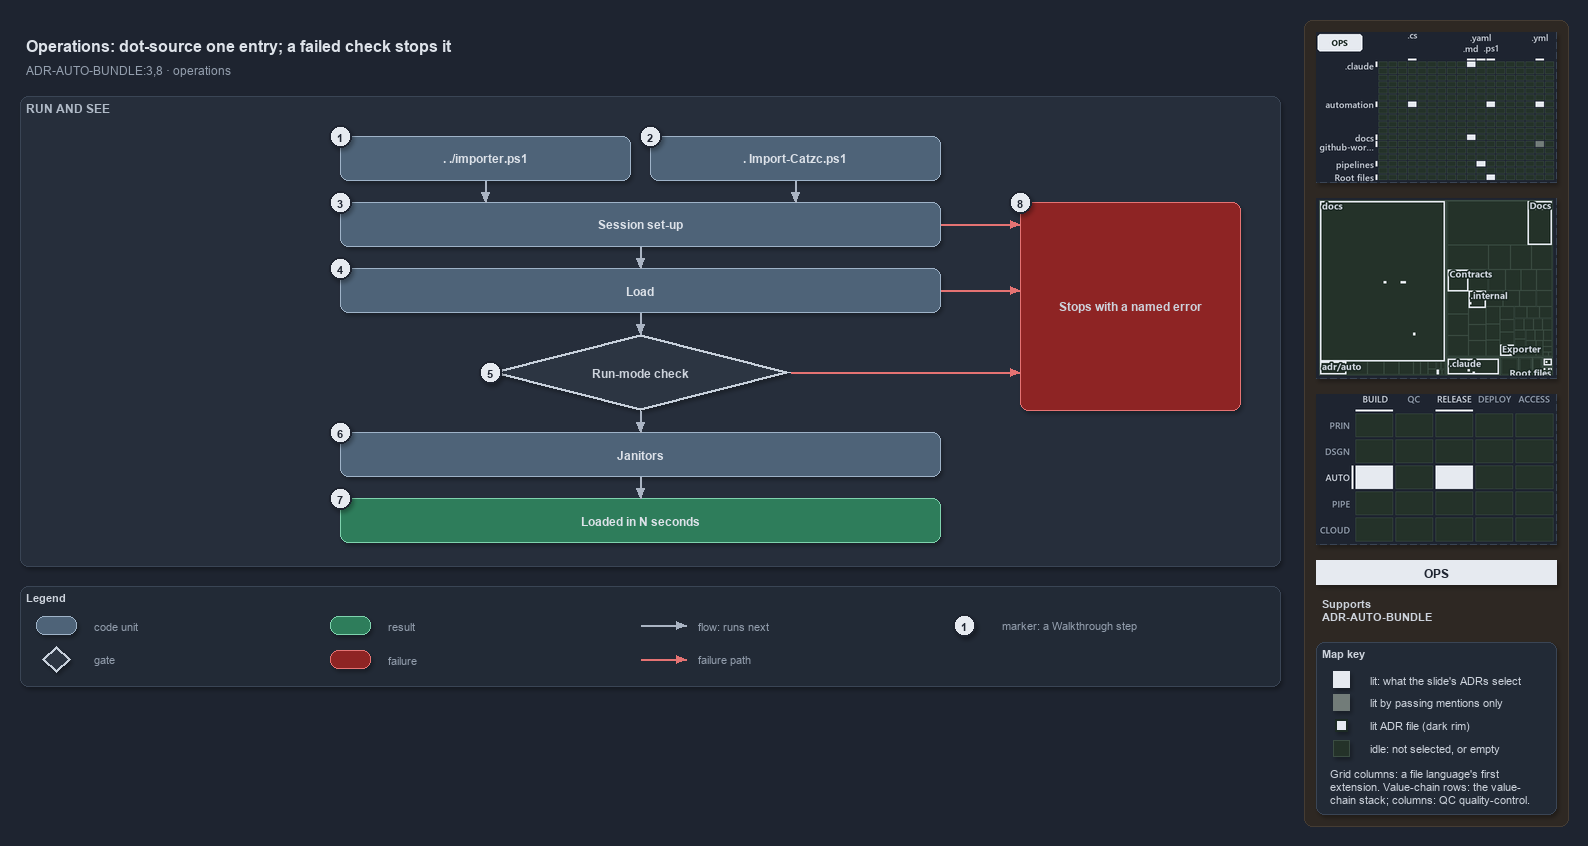

The diagram above was exported from draw.io. Its source (the exported page's mxGraphModel, read from the mxfile embedded in the PNG):
<mxGraphModel dx="1024" dy="768" grid="0" gridSize="10" guides="1" tooltips="1" connect="1" arrows="1" fold="1" page="1" pageScale="1" pageWidth="1572" pageHeight="690" background="#1E2430" math="0" shadow="1">
  <root>
    <mxCell id="0" />
    <mxCell id="1" parent="0" />
    <mxCell id="sidebar-bg" value="" style="rounded=1;arcSize=2;html=1;fillColor=#2E2823;strokeColor=#453C33;shadow=0;" vertex="1" parent="1">
      <mxGeometry x="1304" y="4" width="264" height="806" as="geometry" />
    </mxCell>
    <mxCell id="title" value="Operations: dot-source one entry; a failed check stops it" style="text;html=1;align=left;verticalAlign=middle;fontSize=16;fontStyle=1;fontColor=#DDE2E9;" vertex="1" parent="1">
      <mxGeometry x="20" y="14" width="1260" height="30" as="geometry" />
    </mxCell>
    <mxCell id="subtitle" value="ADR-AUTO-BUNDLE:3,8 &amp;#183; operations" style="text;html=1;align=left;verticalAlign=middle;fontSize=12;fontColor=#949FAE;" vertex="1" parent="1">
      <mxGeometry x="20" y="44" width="1240" height="20" as="geometry" />
    </mxCell>
    <mxCell id="band-run" value="RUN AND SEE" style="rounded=1;html=1;arcSize=3;fillColor=#262E3B;strokeColor=#3A4555;verticalAlign=top;align=left;spacingLeft=8;fontStyle=1;fontSize=12;fontColor=#B0BAC7;" vertex="1" parent="1">
      <mxGeometry x="20" y="80" width="1260" height="470" as="geometry" />
    </mxCell>
    <mxCell id="g-src" value="&lt;b&gt;. ./importer.ps1&lt;/b&gt;" style="rounded=1;whiteSpace=wrap;html=1;arcSize=20;fillColor=#4E6378;strokeColor=#9FB3C8;fontColor=#DDE2E9;fontSize=12;" vertex="1" parent="1">
      <mxGeometry x="340" y="120" width="290" height="44" as="geometry" />
    </mxCell>
    <mxCell id="g-bld" value="&lt;b&gt;. Import-Catzc.ps1&lt;/b&gt;" style="rounded=1;whiteSpace=wrap;html=1;arcSize=20;fillColor=#4E6378;strokeColor=#9FB3C8;fontColor=#DDE2E9;fontSize=12;" vertex="1" parent="1">
      <mxGeometry x="650" y="120" width="290" height="44" as="geometry" />
    </mxCell>
    <mxCell id="g-setup" value="&lt;b&gt;Session set-up&lt;/b&gt;" style="rounded=1;whiteSpace=wrap;html=1;arcSize=20;fillColor=#4E6378;strokeColor=#9FB3C8;fontColor=#DDE2E9;fontSize=12;" vertex="1" parent="1">
      <mxGeometry x="340" y="186" width="600" height="44" as="geometry" />
    </mxCell>
    <mxCell id="g-load" value="&lt;b&gt;Load&lt;/b&gt;" style="rounded=1;whiteSpace=wrap;html=1;arcSize=20;fillColor=#4E6378;strokeColor=#9FB3C8;fontColor=#DDE2E9;fontSize=12;" vertex="1" parent="1">
      <mxGeometry x="340" y="252" width="600" height="44" as="geometry" />
    </mxCell>
    <mxCell id="g-check" value="&lt;b&gt;Run-mode check&lt;/b&gt;" style="rhombus;whiteSpace=wrap;html=1;fillColor=#2C3542;strokeColor=#C7D0DB;strokeWidth=3;fontSize=12;fontColor=#CDD3DC;" vertex="1" parent="1">
      <mxGeometry x="490" y="318" width="300" height="76" as="geometry" />
    </mxCell>
    <mxCell id="g-janitors" value="&lt;b&gt;Janitors&lt;/b&gt;" style="rounded=1;whiteSpace=wrap;html=1;arcSize=20;fillColor=#4E6378;strokeColor=#9FB3C8;fontColor=#DDE2E9;fontSize=12;" vertex="1" parent="1">
      <mxGeometry x="340" y="416" width="600" height="44" as="geometry" />
    </mxCell>
    <mxCell id="g-loaded" value="&lt;b&gt;Loaded in N seconds&lt;/b&gt;" style="rounded=1;whiteSpace=wrap;html=1;arcSize=20;fillColor=#2E7D5B;strokeColor=#7FD3AE;fontColor=#DDE2E9;fontSize=12;" vertex="1" parent="1">
      <mxGeometry x="340" y="482" width="600" height="44" as="geometry" />
    </mxCell>
    <mxCell id="g-stop" value="&lt;b&gt;Stops with a named error&lt;/b&gt;" style="rounded=1;whiteSpace=wrap;html=1;arcSize=20;fillColor=#8E2424;strokeColor=#E57373;fontSize=12;" vertex="1" parent="1">
      <mxGeometry x="1020" y="186" width="220" height="208" as="geometry" />
    </mxCell>
    <mxCell id="p-edge-src-setup-a" value="" style="text;html=1;strokeColor=none;fillColor=none;" vertex="1" parent="1">
      <mxGeometry x="485" y="164" width="1" height="1" as="geometry" />
    </mxCell>
    <mxCell id="p-edge-src-setup-b" value="" style="text;html=1;strokeColor=none;fillColor=none;" vertex="1" parent="1">
      <mxGeometry x="485" y="186" width="1" height="1" as="geometry" />
    </mxCell>
    <mxCell id="edge-src-setup" value="" style="edgeStyle=orthogonalEdgeStyle;rounded=1;html=1;endArrow=block;strokeColor=#AAB4C3;fontColor=#CDD3DC;shadow=0;" edge="1" parent="1" source="p-edge-src-setup-a" target="p-edge-src-setup-b">
      <mxGeometry relative="1" as="geometry" />
    </mxCell>
    <mxCell id="p-edge-bld-setup-a" value="" style="text;html=1;strokeColor=none;fillColor=none;" vertex="1" parent="1">
      <mxGeometry x="795" y="164" width="1" height="1" as="geometry" />
    </mxCell>
    <mxCell id="p-edge-bld-setup-b" value="" style="text;html=1;strokeColor=none;fillColor=none;" vertex="1" parent="1">
      <mxGeometry x="795" y="186" width="1" height="1" as="geometry" />
    </mxCell>
    <mxCell id="edge-bld-setup" value="" style="edgeStyle=orthogonalEdgeStyle;rounded=1;html=1;endArrow=block;strokeColor=#AAB4C3;fontColor=#CDD3DC;shadow=0;" edge="1" parent="1" source="p-edge-bld-setup-a" target="p-edge-bld-setup-b">
      <mxGeometry relative="1" as="geometry" />
    </mxCell>
    <mxCell id="p-edge-next-1-a" value="" style="text;html=1;strokeColor=none;fillColor=none;" vertex="1" parent="1">
      <mxGeometry x="640" y="230" width="1" height="1" as="geometry" />
    </mxCell>
    <mxCell id="p-edge-next-1-b" value="" style="text;html=1;strokeColor=none;fillColor=none;" vertex="1" parent="1">
      <mxGeometry x="640" y="252" width="1" height="1" as="geometry" />
    </mxCell>
    <mxCell id="edge-next-1" value="" style="edgeStyle=orthogonalEdgeStyle;rounded=1;html=1;endArrow=block;strokeColor=#AAB4C3;fontColor=#CDD3DC;shadow=0;" edge="1" parent="1" source="p-edge-next-1-a" target="p-edge-next-1-b">
      <mxGeometry relative="1" as="geometry" />
    </mxCell>
    <mxCell id="p-edge-next-2-a" value="" style="text;html=1;strokeColor=none;fillColor=none;" vertex="1" parent="1">
      <mxGeometry x="640" y="296" width="1" height="1" as="geometry" />
    </mxCell>
    <mxCell id="p-edge-next-2-b" value="" style="text;html=1;strokeColor=none;fillColor=none;" vertex="1" parent="1">
      <mxGeometry x="640" y="318" width="1" height="1" as="geometry" />
    </mxCell>
    <mxCell id="edge-next-2" value="" style="edgeStyle=orthogonalEdgeStyle;rounded=1;html=1;endArrow=block;strokeColor=#AAB4C3;fontColor=#CDD3DC;shadow=0;" edge="1" parent="1" source="p-edge-next-2-a" target="p-edge-next-2-b">
      <mxGeometry relative="1" as="geometry" />
    </mxCell>
    <mxCell id="p-edge-next-3-a" value="" style="text;html=1;strokeColor=none;fillColor=none;" vertex="1" parent="1">
      <mxGeometry x="640" y="394" width="1" height="1" as="geometry" />
    </mxCell>
    <mxCell id="p-edge-next-3-b" value="" style="text;html=1;strokeColor=none;fillColor=none;" vertex="1" parent="1">
      <mxGeometry x="640" y="416" width="1" height="1" as="geometry" />
    </mxCell>
    <mxCell id="edge-next-3" value="" style="edgeStyle=orthogonalEdgeStyle;rounded=1;html=1;endArrow=block;strokeColor=#AAB4C3;fontColor=#CDD3DC;shadow=0;" edge="1" parent="1" source="p-edge-next-3-a" target="p-edge-next-3-b">
      <mxGeometry relative="1" as="geometry" />
    </mxCell>
    <mxCell id="p-edge-next-4-a" value="" style="text;html=1;strokeColor=none;fillColor=none;" vertex="1" parent="1">
      <mxGeometry x="640" y="460" width="1" height="1" as="geometry" />
    </mxCell>
    <mxCell id="p-edge-next-4-b" value="" style="text;html=1;strokeColor=none;fillColor=none;" vertex="1" parent="1">
      <mxGeometry x="640" y="482" width="1" height="1" as="geometry" />
    </mxCell>
    <mxCell id="edge-next-4" value="" style="edgeStyle=orthogonalEdgeStyle;rounded=1;html=1;endArrow=block;strokeColor=#AAB4C3;fontColor=#CDD3DC;shadow=0;" edge="1" parent="1" source="p-edge-next-4-a" target="p-edge-next-4-b">
      <mxGeometry relative="1" as="geometry" />
    </mxCell>
    <mxCell id="p-fail-setup-a" value="" style="text;html=1;strokeColor=none;fillColor=none;" vertex="1" parent="1">
      <mxGeometry x="940" y="208" width="1" height="1" as="geometry" />
    </mxCell>
    <mxCell id="p-fail-setup-b" value="" style="text;html=1;strokeColor=none;fillColor=none;" vertex="1" parent="1">
      <mxGeometry x="1020" y="208" width="1" height="1" as="geometry" />
    </mxCell>
    <mxCell id="fail-setup" value="" style="edgeStyle=orthogonalEdgeStyle;rounded=1;html=1;endArrow=block;strokeColor=#E57373;fontColor=#CDD3DC;shadow=0;" edge="1" parent="1" source="p-fail-setup-a" target="p-fail-setup-b">
      <mxGeometry relative="1" as="geometry" />
    </mxCell>
    <mxCell id="p-fail-load-a" value="" style="text;html=1;strokeColor=none;fillColor=none;" vertex="1" parent="1">
      <mxGeometry x="940" y="274" width="1" height="1" as="geometry" />
    </mxCell>
    <mxCell id="p-fail-load-b" value="" style="text;html=1;strokeColor=none;fillColor=none;" vertex="1" parent="1">
      <mxGeometry x="1020" y="274" width="1" height="1" as="geometry" />
    </mxCell>
    <mxCell id="fail-load" value="" style="edgeStyle=orthogonalEdgeStyle;rounded=1;html=1;endArrow=block;strokeColor=#E57373;fontColor=#CDD3DC;shadow=0;" edge="1" parent="1" source="p-fail-load-a" target="p-fail-load-b">
      <mxGeometry relative="1" as="geometry" />
    </mxCell>
    <mxCell id="p-fail-check-a" value="" style="text;html=1;strokeColor=none;fillColor=none;" vertex="1" parent="1">
      <mxGeometry x="790" y="356" width="1" height="1" as="geometry" />
    </mxCell>
    <mxCell id="p-fail-check-b" value="" style="text;html=1;strokeColor=none;fillColor=none;" vertex="1" parent="1">
      <mxGeometry x="1020" y="356" width="1" height="1" as="geometry" />
    </mxCell>
    <mxCell id="fail-check" value="" style="edgeStyle=orthogonalEdgeStyle;rounded=1;html=1;endArrow=block;strokeColor=#E57373;fontColor=#CDD3DC;shadow=0;" edge="1" parent="1" source="p-fail-check-a" target="p-fail-check-b">
      <mxGeometry relative="1" as="geometry" />
    </mxCell>
    <mxCell id="mark-1" value="1" style="ellipse;html=1;fillColor=#E6EAF0;strokeColor=#1E2430;strokeWidth=2;fontColor=#1E2430;fontStyle=1;fontSize=11;" vertex="1" parent="1">
      <mxGeometry x="329" y="109" width="22" height="22" as="geometry" />
    </mxCell>
    <mxCell id="mark-2" value="2" style="ellipse;html=1;fillColor=#E6EAF0;strokeColor=#1E2430;strokeWidth=2;fontColor=#1E2430;fontStyle=1;fontSize=11;" vertex="1" parent="1">
      <mxGeometry x="639" y="109" width="22" height="22" as="geometry" />
    </mxCell>
    <mxCell id="mark-3" value="3" style="ellipse;html=1;fillColor=#E6EAF0;strokeColor=#1E2430;strokeWidth=2;fontColor=#1E2430;fontStyle=1;fontSize=11;" vertex="1" parent="1">
      <mxGeometry x="329" y="175" width="22" height="22" as="geometry" />
    </mxCell>
    <mxCell id="mark-4" value="4" style="ellipse;html=1;fillColor=#E6EAF0;strokeColor=#1E2430;strokeWidth=2;fontColor=#1E2430;fontStyle=1;fontSize=11;" vertex="1" parent="1">
      <mxGeometry x="329" y="241" width="22" height="22" as="geometry" />
    </mxCell>
    <mxCell id="mark-5" value="5" style="ellipse;html=1;fillColor=#E6EAF0;strokeColor=#1E2430;strokeWidth=2;fontColor=#1E2430;fontStyle=1;fontSize=11;" vertex="1" parent="1">
      <mxGeometry x="479" y="345" width="22" height="22" as="geometry" />
    </mxCell>
    <mxCell id="mark-6" value="6" style="ellipse;html=1;fillColor=#E6EAF0;strokeColor=#1E2430;strokeWidth=2;fontColor=#1E2430;fontStyle=1;fontSize=11;" vertex="1" parent="1">
      <mxGeometry x="329" y="405" width="22" height="22" as="geometry" />
    </mxCell>
    <mxCell id="mark-7" value="7" style="ellipse;html=1;fillColor=#E6EAF0;strokeColor=#1E2430;strokeWidth=2;fontColor=#1E2430;fontStyle=1;fontSize=11;" vertex="1" parent="1">
      <mxGeometry x="329" y="471" width="22" height="22" as="geometry" />
    </mxCell>
    <mxCell id="mark-8" value="8" style="ellipse;html=1;fillColor=#E6EAF0;strokeColor=#1E2430;strokeWidth=2;fontColor=#1E2430;fontStyle=1;fontSize=11;" vertex="1" parent="1">
      <mxGeometry x="1009" y="175" width="22" height="22" as="geometry" />
    </mxCell>
    <mxCell id="legend" value="&lt;b&gt;Legend&lt;/b&gt;" style="rounded=1;whiteSpace=wrap;html=1;arcSize=6;fillColor=#222A36;strokeColor=#3A4555;align=left;verticalAlign=top;spacing=8;fontSize=11;fontColor=#CDD3DC;" vertex="1" parent="1">
      <mxGeometry x="20" y="570" width="1260" height="100" as="geometry" />
    </mxCell>
    <mxCell id="legend-0" value="" style="rounded=1;whiteSpace=wrap;html=1;arcSize=20;fillColor=#4E6378;strokeColor=#9FB3C8;fontColor=#DDE2E9;fontSize=12;" vertex="1" parent="1">
      <mxGeometry x="36" y="600" width="40" height="18" as="geometry" />
    </mxCell>
    <mxCell id="legend-0-text" value="code unit" style="text;html=1;align=left;verticalAlign=middle;fontSize=11;fontColor=#949FAE;" vertex="1" parent="1">
      <mxGeometry x="88" y="599" width="240" height="20" as="geometry" />
    </mxCell>
    <mxCell id="legend-1" value="" style="rhombus;whiteSpace=wrap;html=1;fillColor=#2C3542;strokeColor=#C7D0DB;strokeWidth=3;fontSize=12;fontColor=#CDD3DC;" vertex="1" parent="1">
      <mxGeometry x="42" y="630" width="28" height="26" as="geometry" />
    </mxCell>
    <mxCell id="legend-1-text" value="gate" style="text;html=1;align=left;verticalAlign=middle;fontSize=11;fontColor=#949FAE;" vertex="1" parent="1">
      <mxGeometry x="88" y="633" width="240" height="20" as="geometry" />
    </mxCell>
    <mxCell id="legend-2" value="" style="rounded=1;whiteSpace=wrap;html=1;arcSize=20;fillColor=#2E7D5B;strokeColor=#7FD3AE;fontColor=#DDE2E9;fontSize=12;" vertex="1" parent="1">
      <mxGeometry x="330" y="600" width="40" height="18" as="geometry" />
    </mxCell>
    <mxCell id="legend-2-text" value="result" style="text;html=1;align=left;verticalAlign=middle;fontSize=11;fontColor=#949FAE;" vertex="1" parent="1">
      <mxGeometry x="382" y="599" width="240" height="20" as="geometry" />
    </mxCell>
    <mxCell id="legend-3" value="" style="rounded=1;whiteSpace=wrap;html=1;arcSize=20;fillColor=#8E2424;strokeColor=#E57373;fontSize=12;" vertex="1" parent="1">
      <mxGeometry x="330" y="634" width="40" height="18" as="geometry" />
    </mxCell>
    <mxCell id="legend-3-text" value="failure" style="text;html=1;align=left;verticalAlign=middle;fontSize=11;fontColor=#949FAE;" vertex="1" parent="1">
      <mxGeometry x="382" y="633" width="240" height="20" as="geometry" />
    </mxCell>
    <mxCell id="p-legend-4-a" value="" style="text;html=1;strokeColor=none;fillColor=none;" vertex="1" parent="1">
      <mxGeometry x="640" y="609" width="1" height="1" as="geometry" />
    </mxCell>
    <mxCell id="p-legend-4-b" value="" style="text;html=1;strokeColor=none;fillColor=none;" vertex="1" parent="1">
      <mxGeometry x="686" y="609" width="1" height="1" as="geometry" />
    </mxCell>
    <mxCell id="legend-4" value="" style="edgeStyle=orthogonalEdgeStyle;rounded=1;html=1;endArrow=block;strokeColor=#AAB4C3;fontColor=#CDD3DC;shadow=0;" edge="1" parent="1" source="p-legend-4-a" target="p-legend-4-b">
      <mxGeometry relative="1" as="geometry" />
    </mxCell>
    <mxCell id="legend-4-text" value="flow: runs next" style="text;html=1;align=left;verticalAlign=middle;fontSize=11;fontColor=#949FAE;" vertex="1" parent="1">
      <mxGeometry x="692" y="599" width="240" height="20" as="geometry" />
    </mxCell>
    <mxCell id="p-legend-5-a" value="" style="text;html=1;strokeColor=none;fillColor=none;" vertex="1" parent="1">
      <mxGeometry x="640" y="643" width="1" height="1" as="geometry" />
    </mxCell>
    <mxCell id="p-legend-5-b" value="" style="text;html=1;strokeColor=none;fillColor=none;" vertex="1" parent="1">
      <mxGeometry x="686" y="643" width="1" height="1" as="geometry" />
    </mxCell>
    <mxCell id="legend-5" value="" style="edgeStyle=orthogonalEdgeStyle;rounded=1;html=1;endArrow=block;strokeColor=#E57373;fontColor=#CDD3DC;shadow=0;" edge="1" parent="1" source="p-legend-5-a" target="p-legend-5-b">
      <mxGeometry relative="1" as="geometry" />
    </mxCell>
    <mxCell id="legend-5-text" value="failure path" style="text;html=1;align=left;verticalAlign=middle;fontSize=11;fontColor=#949FAE;" vertex="1" parent="1">
      <mxGeometry x="692" y="633" width="240" height="20" as="geometry" />
    </mxCell>
    <mxCell id="legend-6" value="1" style="ellipse;html=1;fillColor=#E6EAF0;strokeColor=#1E2430;strokeWidth=2;fontColor=#1E2430;fontStyle=1;fontSize=11;" vertex="1" parent="1">
      <mxGeometry x="953" y="598" width="22" height="22" as="geometry" />
    </mxCell>
    <mxCell id="legend-6-text" value="marker: a Walkthrough step" style="text;html=1;align=left;verticalAlign=middle;fontSize=11;fontColor=#949FAE;" vertex="1" parent="1">
      <mxGeometry x="996" y="599" width="240" height="20" as="geometry" />
    </mxCell>
    <mxCell id="minimap-grid" value="" style="shape=image;html=1;imageAspect=0;aspect=fixed;verticalLabelPosition=bottom;strokeColor=#3A4555;dashed=1;fillColor=#222A36;image=data:image/png,(base64 omitted: 16088 chars);" vertex="1" parent="1">
      <mxGeometry x="1316" y="16" width="240" height="150" as="geometry" />
    </mxCell>
    <mxCell id="minimap-tree" value="" style="shape=image;html=1;imageAspect=0;aspect=fixed;verticalLabelPosition=bottom;strokeColor=#3A4555;dashed=1;fillColor=#222A36;image=data:image/png,(base64 omitted: 19628 chars);" vertex="1" parent="1">
      <mxGeometry x="1316" y="182" width="240" height="180" as="geometry" />
    </mxCell>
    <mxCell id="minimap-chain" value="" style="shape=image;html=1;imageAspect=0;aspect=fixed;verticalLabelPosition=bottom;strokeColor=#3A4555;dashed=1;fillColor=#222A36;image=data:image/png,(base64 omitted: 13200 chars);" vertex="1" parent="1">
      <mxGeometry x="1316" y="378" width="240" height="150" as="geometry" />
    </mxCell>
    <mxCell id="lens-badge" value="OPS" style="rounded=0;whiteSpace=wrap;html=1;align=center;verticalAlign=middle;fontSize=12;fontStyle=1;fontColor=#1E2430;fillColor=#E6EAF0;strokeColor=none;" vertex="1" parent="1">
      <mxGeometry x="1316" y="544" width="240" height="24" as="geometry" />
    </mxCell>
    <mxCell id="supports" value="&lt;b&gt;Supports&lt;/b&gt;&lt;br&gt;ADR-AUTO-BUNDLE" style="text;html=1;whiteSpace=wrap;align=left;verticalAlign=top;fontSize=11;fontColor=#CDD3DC;" vertex="1" parent="1">
      <mxGeometry x="1316" y="576" width="240" height="38" as="geometry" />
    </mxCell>
    <mxCell id="mapkey" value="&lt;b&gt;Map key&lt;/b&gt;" style="rounded=1;arcSize=6;whiteSpace=wrap;html=1;align=left;verticalAlign=top;fontSize=11;fontColor=#CDD3DC;fillColor=#222A36;strokeColor=#3A4555;spacingLeft=8;spacingTop=2;" vertex="1" parent="1">
      <mxGeometry x="1316" y="626" width="240" height="172" as="geometry" />
    </mxCell>
    <mxCell id="mapkey-lit" value="" style="rounded=0;html=1;fillColor=#E6EAF0;strokeColor=#E6EAF0;" vertex="1" parent="1">
      <mxGeometry x="1333.0" y="655.0" width="16" height="16" as="geometry" />
    </mxCell>
    <mxCell id="mapkey-lit-text" value="lit: what the slide's ADRs select" style="text;html=1;align=left;verticalAlign=middle;fontSize=11;fontColor=#CDD3DC;" vertex="1" parent="1">
      <mxGeometry x="1364" y="653" width="184" height="20" as="geometry" />
    </mxCell>
    <mxCell id="mapkey-touched" value="" style="rounded=0;html=1;fillColor=#727C79;strokeColor=#727C79;" vertex="1" parent="1">
      <mxGeometry x="1333.0" y="678.0" width="16" height="16" as="geometry" />
    </mxCell>
    <mxCell id="mapkey-touched-text" value="lit by passing mentions only" style="text;html=1;align=left;verticalAlign=middle;fontSize=11;fontColor=#CDD3DC;" vertex="1" parent="1">
      <mxGeometry x="1364" y="676" width="184" height="20" as="geometry" />
    </mxCell>
    <mxCell id="mapkey-adr" value="" style="rounded=0;html=1;fillColor=#E6EAF0;strokeColor=#1C2A24;strokeWidth=2;" vertex="1" parent="1">
      <mxGeometry x="1335.0" y="703.0" width="12" height="12" as="geometry" />
    </mxCell>
    <mxCell id="mapkey-adr-text" value="lit ADR file (dark rim)" style="text;html=1;align=left;verticalAlign=middle;fontSize=11;fontColor=#CDD3DC;" vertex="1" parent="1">
      <mxGeometry x="1364" y="699" width="184" height="20" as="geometry" />
    </mxCell>
    <mxCell id="mapkey-idle" value="" style="rounded=0;html=1;fillColor=#243229;strokeColor=#3B4D43;" vertex="1" parent="1">
      <mxGeometry x="1333.0" y="724.0" width="16" height="16" as="geometry" />
    </mxCell>
    <mxCell id="mapkey-idle-text" value="idle: not selected, or empty" style="text;html=1;align=left;verticalAlign=middle;fontSize=11;fontColor=#CDD3DC;" vertex="1" parent="1">
      <mxGeometry x="1364" y="722" width="184" height="20" as="geometry" />
    </mxCell>
    <mxCell id="mapkey-codes" value="Grid columns: a file language's first&lt;br&gt;extension. Value-chain rows: the value-&lt;br&gt;chain stack; columns: QC quality-control." style="text;html=1;align=left;verticalAlign=top;whiteSpace=wrap;fontSize=11;fontColor=#CDD3DC;" vertex="1" parent="1">
      <mxGeometry x="1324" y="746" width="224" height="46" as="geometry" />
    </mxCell>
  </root>
</mxGraphModel>